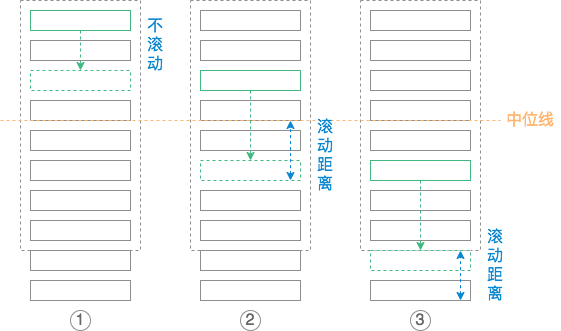

The diagram above was exported from draw.io. Its source (the exported page's mxGraphModel, read from the mxfile embedded in the PNG):
<mxGraphModel dx="1038" dy="640" grid="1" gridSize="10" guides="1" tooltips="1" connect="1" arrows="1" fold="1" page="1" pageScale="1" pageWidth="827" pageHeight="1169" math="0" shadow="0">
  <root>
    <mxCell id="0" />
    <mxCell id="1" parent="0" />
    <mxCell id="2" value="" style="rounded=0;whiteSpace=wrap;html=1;strokeColor=#8e8e8e;dashed=1;fillColor=none;" parent="1" vertex="1">
      <mxGeometry x="230" y="80" width="120" height="250" as="geometry" />
    </mxCell>
    <mxCell id="3" value="" style="rounded=0;whiteSpace=wrap;html=1;strokeColor=#8e8e8e;" parent="1" vertex="1">
      <mxGeometry x="240" y="120" width="100" height="20" as="geometry" />
    </mxCell>
    <mxCell id="4" value="" style="rounded=0;whiteSpace=wrap;html=1;strokeColor=#8e8e8e;" parent="1" vertex="1">
      <mxGeometry x="240" y="180" width="100" height="20" as="geometry" />
    </mxCell>
    <mxCell id="5" value="" style="rounded=0;whiteSpace=wrap;html=1;strokeColor=#41b882;dashed=1;" parent="1" vertex="1">
      <mxGeometry x="240" y="150" width="100" height="20" as="geometry" />
    </mxCell>
    <mxCell id="6" value="" style="rounded=0;whiteSpace=wrap;html=1;strokeColor=#8e8e8e;" parent="1" vertex="1">
      <mxGeometry x="240" y="210" width="100" height="20" as="geometry" />
    </mxCell>
    <mxCell id="7" value="" style="rounded=0;whiteSpace=wrap;html=1;strokeColor=#8e8e8e;" parent="1" vertex="1">
      <mxGeometry x="240" y="240" width="100" height="20" as="geometry" />
    </mxCell>
    <mxCell id="8" value="" style="rounded=0;whiteSpace=wrap;html=1;strokeColor=#8e8e8e;" parent="1" vertex="1">
      <mxGeometry x="240" y="270" width="100" height="20" as="geometry" />
    </mxCell>
    <mxCell id="9" value="" style="rounded=0;whiteSpace=wrap;html=1;strokeColor=#8e8e8e;" parent="1" vertex="1">
      <mxGeometry x="240" y="300" width="100" height="20" as="geometry" />
    </mxCell>
    <mxCell id="10" value="" style="rounded=0;whiteSpace=wrap;html=1;strokeColor=#41b882;" parent="1" vertex="1">
      <mxGeometry x="240" y="90" width="100" height="20" as="geometry" />
    </mxCell>
    <mxCell id="11" value="" style="rounded=0;whiteSpace=wrap;html=1;strokeColor=#8e8e8e;" parent="1" vertex="1">
      <mxGeometry x="240" y="330" width="100" height="20" as="geometry" />
    </mxCell>
    <mxCell id="12" value="" style="rounded=0;whiteSpace=wrap;html=1;strokeColor=#8e8e8e;" parent="1" vertex="1">
      <mxGeometry x="240" y="360" width="100" height="20" as="geometry" />
    </mxCell>
    <mxCell id="13" value="" style="endArrow=classic;html=1;fontSize=16;fontColor=#666;entryX=0.5;entryY=0;entryDx=0;entryDy=0;strokeColor=#41b882;dashed=1;" parent="1" target="5" edge="1">
      <mxGeometry width="50" height="50" relative="1" as="geometry">
        <mxPoint x="290" y="110" as="sourcePoint" />
        <mxPoint x="340" y="60" as="targetPoint" />
      </mxGeometry>
    </mxCell>
    <mxCell id="16" value="1" style="text;html=1;strokeColor=#8e8e8e;fillColor=none;align=center;verticalAlign=middle;whiteSpace=wrap;rounded=1;fontSize=16;fontColor=#666666;comic=0;perimeterSpacing=0;glass=0;arcSize=50;" parent="1" vertex="1">
      <mxGeometry x="280" y="390" width="20" height="20" as="geometry" />
    </mxCell>
    <mxCell id="18" value="" style="rounded=0;whiteSpace=wrap;html=1;strokeColor=#8e8e8e;dashed=1;fillColor=none;" parent="1" vertex="1">
      <mxGeometry x="400" y="80" width="120" height="250" as="geometry" />
    </mxCell>
    <mxCell id="19" value="" style="rounded=0;whiteSpace=wrap;html=1;strokeColor=#8e8e8e;" parent="1" vertex="1">
      <mxGeometry x="410" y="120" width="100" height="20" as="geometry" />
    </mxCell>
    <mxCell id="20" value="" style="rounded=0;whiteSpace=wrap;html=1;strokeColor=#8e8e8e;" parent="1" vertex="1">
      <mxGeometry x="410" y="180" width="100" height="20" as="geometry" />
    </mxCell>
    <mxCell id="21" value="" style="rounded=0;whiteSpace=wrap;html=1;strokeColor=#41b882;dashed=1;" parent="1" vertex="1">
      <mxGeometry x="410" y="240" width="100" height="20" as="geometry" />
    </mxCell>
    <mxCell id="22" value="" style="rounded=0;whiteSpace=wrap;html=1;strokeColor=#8e8e8e;" parent="1" vertex="1">
      <mxGeometry x="410" y="210" width="100" height="20" as="geometry" />
    </mxCell>
    <mxCell id="23" value="" style="rounded=0;whiteSpace=wrap;html=1;strokeColor=#8e8e8e;" parent="1" vertex="1">
      <mxGeometry x="410" y="90" width="100" height="20" as="geometry" />
    </mxCell>
    <mxCell id="24" value="" style="rounded=0;whiteSpace=wrap;html=1;strokeColor=#8e8e8e;" parent="1" vertex="1">
      <mxGeometry x="410" y="270" width="100" height="20" as="geometry" />
    </mxCell>
    <mxCell id="25" value="" style="rounded=0;whiteSpace=wrap;html=1;strokeColor=#8e8e8e;" parent="1" vertex="1">
      <mxGeometry x="410" y="300" width="100" height="20" as="geometry" />
    </mxCell>
    <mxCell id="26" value="" style="rounded=0;whiteSpace=wrap;html=1;strokeColor=#41b882;" parent="1" vertex="1">
      <mxGeometry x="410" y="150" width="100" height="20" as="geometry" />
    </mxCell>
    <mxCell id="27" value="" style="rounded=0;whiteSpace=wrap;html=1;strokeColor=#8e8e8e;" parent="1" vertex="1">
      <mxGeometry x="410" y="330" width="100" height="20" as="geometry" />
    </mxCell>
    <mxCell id="28" value="" style="rounded=0;whiteSpace=wrap;html=1;strokeColor=#8e8e8e;" parent="1" vertex="1">
      <mxGeometry x="410" y="360" width="100" height="20" as="geometry" />
    </mxCell>
    <mxCell id="29" value="" style="endArrow=classic;html=1;fontSize=16;fontColor=#666;entryX=0.5;entryY=0;entryDx=0;entryDy=0;strokeColor=#41b882;dashed=1;" parent="1" target="21" edge="1">
      <mxGeometry width="50" height="50" relative="1" as="geometry">
        <mxPoint x="460" y="170" as="sourcePoint" />
        <mxPoint x="510" y="60" as="targetPoint" />
      </mxGeometry>
    </mxCell>
    <mxCell id="32" value="2" style="text;html=1;strokeColor=#8e8e8e;fillColor=none;align=center;verticalAlign=middle;whiteSpace=wrap;rounded=1;fontSize=16;fontColor=#666666;comic=0;perimeterSpacing=0;glass=0;arcSize=50;" parent="1" vertex="1">
      <mxGeometry x="450" y="390" width="20" height="20" as="geometry" />
    </mxCell>
    <mxCell id="33" value="" style="rounded=0;whiteSpace=wrap;html=1;strokeColor=#8e8e8e;dashed=1;fillColor=none;" parent="1" vertex="1">
      <mxGeometry x="570" y="80" width="120" height="250" as="geometry" />
    </mxCell>
    <mxCell id="34" value="" style="rounded=0;whiteSpace=wrap;html=1;strokeColor=#8e8e8e;" parent="1" vertex="1">
      <mxGeometry x="580" y="120" width="100" height="20" as="geometry" />
    </mxCell>
    <mxCell id="35" value="" style="rounded=0;whiteSpace=wrap;html=1;strokeColor=#8e8e8e;" parent="1" vertex="1">
      <mxGeometry x="580" y="180" width="100" height="20" as="geometry" />
    </mxCell>
    <mxCell id="36" value="" style="rounded=0;whiteSpace=wrap;html=1;strokeColor=#41b882;dashed=1;" parent="1" vertex="1">
      <mxGeometry x="580" y="330" width="100" height="20" as="geometry" />
    </mxCell>
    <mxCell id="37" value="" style="rounded=0;whiteSpace=wrap;html=1;strokeColor=#8e8e8e;" parent="1" vertex="1">
      <mxGeometry x="580" y="210" width="100" height="20" as="geometry" />
    </mxCell>
    <mxCell id="38" value="" style="rounded=0;whiteSpace=wrap;html=1;strokeColor=#8e8e8e;" parent="1" vertex="1">
      <mxGeometry x="580" y="90" width="100" height="20" as="geometry" />
    </mxCell>
    <mxCell id="39" value="" style="rounded=0;whiteSpace=wrap;html=1;strokeColor=#8e8e8e;" parent="1" vertex="1">
      <mxGeometry x="580" y="270" width="100" height="20" as="geometry" />
    </mxCell>
    <mxCell id="40" value="" style="rounded=0;whiteSpace=wrap;html=1;strokeColor=#8e8e8e;" parent="1" vertex="1">
      <mxGeometry x="580" y="300" width="100" height="20" as="geometry" />
    </mxCell>
    <mxCell id="41" value="" style="rounded=0;whiteSpace=wrap;html=1;strokeColor=#41b882;" parent="1" vertex="1">
      <mxGeometry x="580" y="240" width="100" height="20" as="geometry" />
    </mxCell>
    <mxCell id="42" value="" style="rounded=0;whiteSpace=wrap;html=1;strokeColor=#8e8e8e;" parent="1" vertex="1">
      <mxGeometry x="580" y="360" width="100" height="20" as="geometry" />
    </mxCell>
    <mxCell id="43" value="" style="rounded=0;whiteSpace=wrap;html=1;strokeColor=#8e8e8e;" parent="1" vertex="1">
      <mxGeometry x="580" y="150" width="100" height="20" as="geometry" />
    </mxCell>
    <mxCell id="44" value="" style="endArrow=classic;html=1;fontSize=16;fontColor=#666;entryX=0.5;entryY=0;entryDx=0;entryDy=0;strokeColor=#41b882;dashed=1;" parent="1" target="36" edge="1">
      <mxGeometry width="50" height="50" relative="1" as="geometry">
        <mxPoint x="630" y="260" as="sourcePoint" />
        <mxPoint x="680" y="60" as="targetPoint" />
      </mxGeometry>
    </mxCell>
    <mxCell id="47" value="3" style="text;html=1;strokeColor=#8e8e8e;fillColor=none;align=center;verticalAlign=middle;whiteSpace=wrap;rounded=1;fontSize=16;fontColor=#666666;comic=0;perimeterSpacing=0;glass=0;arcSize=50;" parent="1" vertex="1">
      <mxGeometry x="620" y="390" width="20" height="20" as="geometry" />
    </mxCell>
    <mxCell id="48" value="" style="endArrow=none;dashed=1;html=1;strokeColor=#FFB570;" parent="1" edge="1">
      <mxGeometry width="50" height="50" relative="1" as="geometry">
        <mxPoint x="210" y="200" as="sourcePoint" />
        <mxPoint x="710" y="200" as="targetPoint" />
      </mxGeometry>
    </mxCell>
    <mxCell id="49" value="&lt;font style=&quot;font-size: 16px&quot; color=&quot;#ffb570&quot;&gt;中&lt;font style=&quot;font-size: 16px&quot;&gt;位&lt;/font&gt;线&lt;/font&gt;" style="text;html=1;strokeColor=none;fillColor=none;align=center;verticalAlign=middle;whiteSpace=wrap;rounded=0;" parent="1" vertex="1">
      <mxGeometry x="710" y="190" width="60" height="20" as="geometry" />
    </mxCell>
    <mxCell id="51" value="" style="endArrow=classic;startArrow=classic;html=1;strokeColor=#0b86d0;dashed=1;fillColor=#1ba1e2;" parent="1" edge="1">
      <mxGeometry width="50" height="50" relative="1" as="geometry">
        <mxPoint x="500" y="260" as="sourcePoint" />
        <mxPoint x="500" y="200" as="targetPoint" />
      </mxGeometry>
    </mxCell>
    <mxCell id="52" value="&lt;font style=&quot;font-size: 16px&quot; color=&quot;#0b86d0&quot;&gt;滚动距离&lt;/font&gt;" style="text;html=1;strokeColor=none;fillColor=none;align=center;verticalAlign=middle;whiteSpace=wrap;rounded=0;" parent="1" vertex="1">
      <mxGeometry x="520" y="190" width="30" height="90" as="geometry" />
    </mxCell>
    <mxCell id="53" value="" style="endArrow=classic;startArrow=classic;html=1;strokeColor=#0b86d0;dashed=1;fillColor=#1ba1e2;" parent="1" edge="1">
      <mxGeometry width="50" height="50" relative="1" as="geometry">
        <mxPoint x="670" y="380" as="sourcePoint" />
        <mxPoint x="670" y="330" as="targetPoint" />
      </mxGeometry>
    </mxCell>
    <mxCell id="54" value="&lt;font style=&quot;font-size: 16px&quot; color=&quot;#0b86d0&quot;&gt;滚动距离&lt;/font&gt;" style="text;html=1;strokeColor=none;fillColor=none;align=center;verticalAlign=middle;whiteSpace=wrap;rounded=0;" parent="1" vertex="1">
      <mxGeometry x="690" y="300" width="30" height="90" as="geometry" />
    </mxCell>
    <mxCell id="55" value="&lt;font color=&quot;#0b86d0&quot;&gt;&lt;span style=&quot;font-size: 16px&quot;&gt;不滚动&lt;/span&gt;&lt;/font&gt;" style="text;html=1;strokeColor=none;fillColor=none;align=center;verticalAlign=middle;whiteSpace=wrap;rounded=0;" parent="1" vertex="1">
      <mxGeometry x="350" y="80" width="30" height="90" as="geometry" />
    </mxCell>
  </root>
</mxGraphModel>